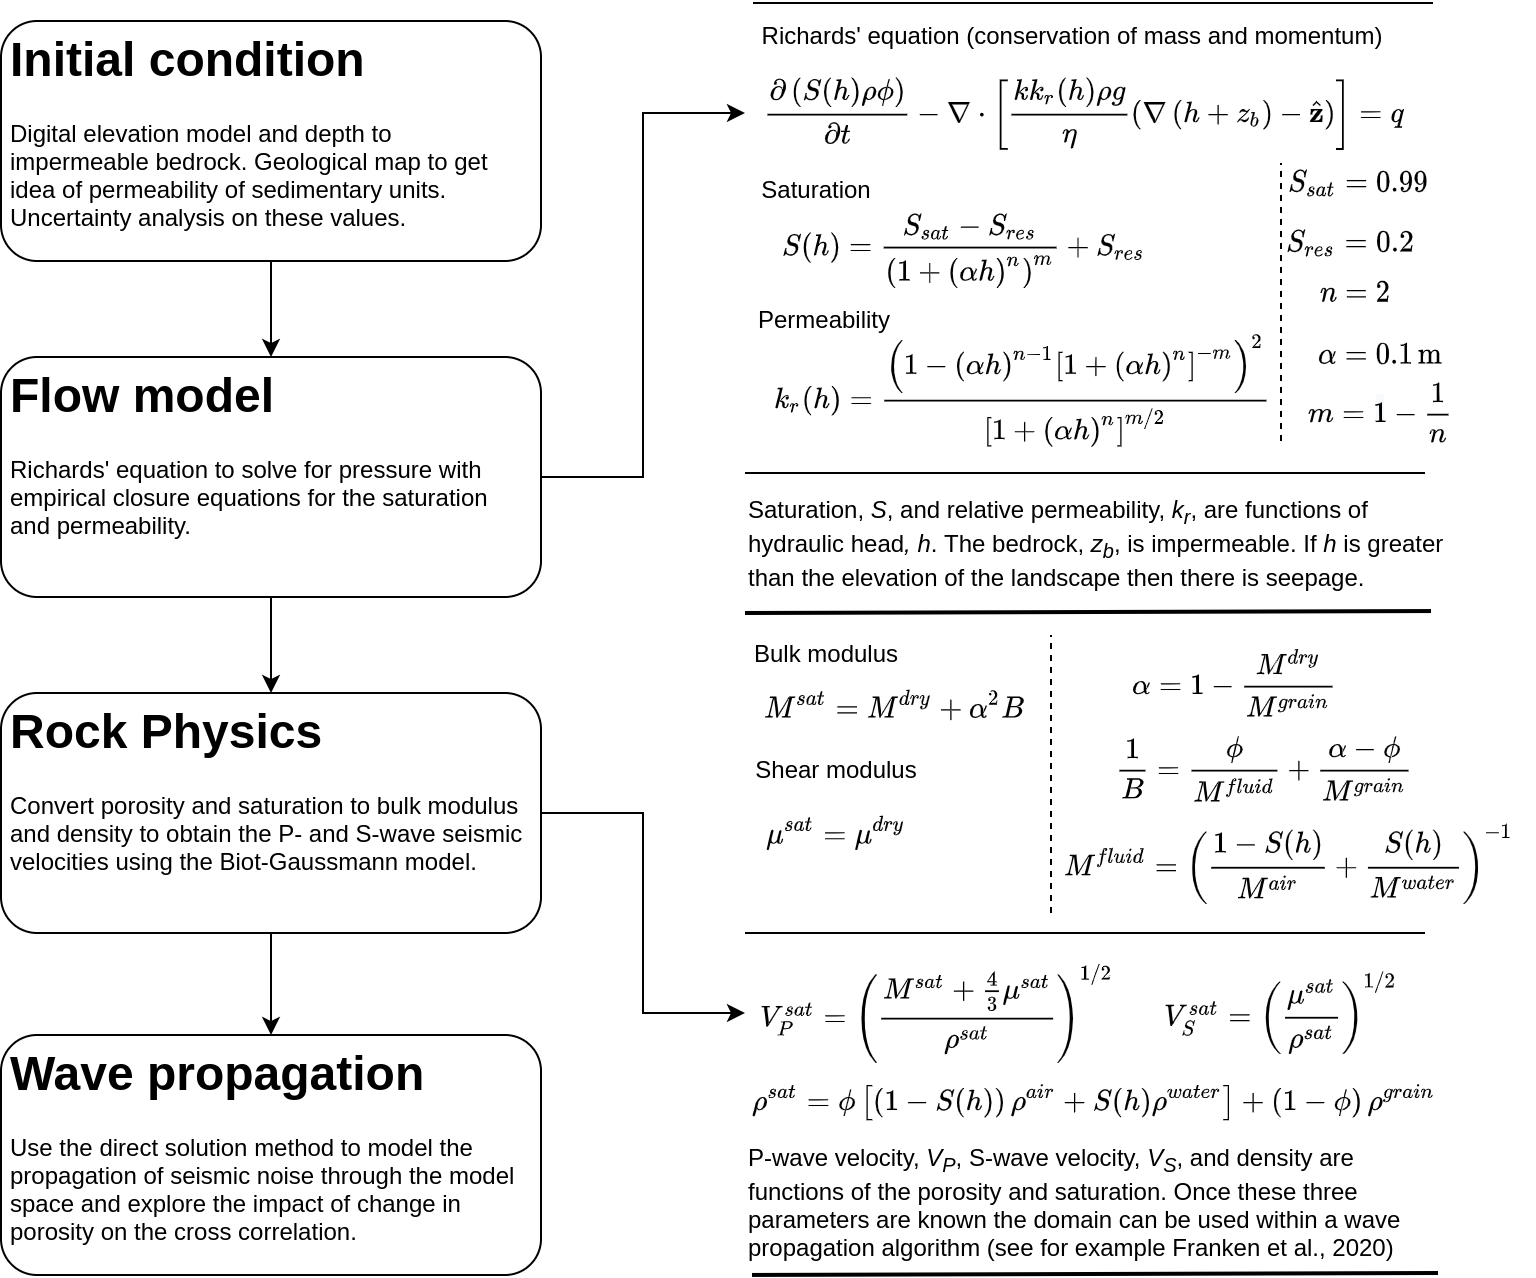

The diagram above was exported from draw.io. Its source (the exported page's mxGraphModel, read from the mxfile embedded in the PNG):
<mxGraphModel dx="1422" dy="739" grid="1" gridSize="10" guides="1" tooltips="1" connect="1" arrows="1" fold="1" page="1" pageScale="1" pageWidth="827" pageHeight="1169" math="1" shadow="0">
  <root>
    <mxCell id="WIyWlLk6GJQsqaUBKTNV-0" />
    <mxCell id="WIyWlLk6GJQsqaUBKTNV-1" parent="WIyWlLk6GJQsqaUBKTNV-0" />
    <mxCell id="NmdYGY2MY9eoIgdan4cU-8" style="edgeStyle=orthogonalEdgeStyle;rounded=0;orthogonalLoop=1;jettySize=auto;html=1;" parent="WIyWlLk6GJQsqaUBKTNV-1" source="NmdYGY2MY9eoIgdan4cU-4" target="NmdYGY2MY9eoIgdan4cU-5" edge="1">
      <mxGeometry relative="1" as="geometry" />
    </mxCell>
    <mxCell id="NmdYGY2MY9eoIgdan4cU-4" value="&lt;h1&gt;Initial condition&lt;/h1&gt;&lt;p&gt;Digital elevation model and depth to impermeable bedrock.&amp;nbsp;&lt;span&gt;Geological map to get idea of permeability of sedimentary units. Uncertainty analysis on these values.&lt;/span&gt;&lt;/p&gt;" style="text;html=1;fillColor=none;spacing=5;spacingTop=-20;whiteSpace=wrap;overflow=hidden;rounded=1;strokeColor=#000000;" parent="WIyWlLk6GJQsqaUBKTNV-1" vertex="1">
      <mxGeometry x="20" y="53" width="270" height="120" as="geometry" />
    </mxCell>
    <mxCell id="NmdYGY2MY9eoIgdan4cU-9" style="edgeStyle=orthogonalEdgeStyle;rounded=0;orthogonalLoop=1;jettySize=auto;html=1;entryX=0.5;entryY=0;entryDx=0;entryDy=0;" parent="WIyWlLk6GJQsqaUBKTNV-1" source="NmdYGY2MY9eoIgdan4cU-5" target="NmdYGY2MY9eoIgdan4cU-6" edge="1">
      <mxGeometry relative="1" as="geometry" />
    </mxCell>
    <mxCell id="NmdYGY2MY9eoIgdan4cU-11" style="edgeStyle=orthogonalEdgeStyle;rounded=0;orthogonalLoop=1;jettySize=auto;html=1;entryX=0;entryY=0.5;entryDx=0;entryDy=0;" parent="WIyWlLk6GJQsqaUBKTNV-1" source="NmdYGY2MY9eoIgdan4cU-5" target="UDAAjrLUm9h9JqshuTwd-0" edge="1">
      <mxGeometry relative="1" as="geometry">
        <mxPoint x="400" y="210" as="targetPoint" />
      </mxGeometry>
    </mxCell>
    <mxCell id="NmdYGY2MY9eoIgdan4cU-5" value="&lt;h1&gt;Flow model&lt;/h1&gt;&lt;p&gt;Richards' equation to solve for pressure with empirical closure equations for the saturation and permeability.&lt;/p&gt;" style="text;html=1;fillColor=none;spacing=5;spacingTop=-20;whiteSpace=wrap;overflow=hidden;rounded=1;strokeColor=#000000;" parent="WIyWlLk6GJQsqaUBKTNV-1" vertex="1">
      <mxGeometry x="20" y="221" width="270" height="120" as="geometry" />
    </mxCell>
    <mxCell id="NmdYGY2MY9eoIgdan4cU-10" style="edgeStyle=orthogonalEdgeStyle;rounded=0;orthogonalLoop=1;jettySize=auto;html=1;entryX=0.5;entryY=0;entryDx=0;entryDy=0;" parent="WIyWlLk6GJQsqaUBKTNV-1" source="NmdYGY2MY9eoIgdan4cU-6" target="NmdYGY2MY9eoIgdan4cU-7" edge="1">
      <mxGeometry relative="1" as="geometry" />
    </mxCell>
    <mxCell id="UDAAjrLUm9h9JqshuTwd-28" style="edgeStyle=orthogonalEdgeStyle;rounded=0;orthogonalLoop=1;jettySize=auto;html=1;entryX=0;entryY=0.5;entryDx=0;entryDy=0;strokeWidth=1;" edge="1" parent="WIyWlLk6GJQsqaUBKTNV-1" source="NmdYGY2MY9eoIgdan4cU-6" target="UDAAjrLUm9h9JqshuTwd-22">
      <mxGeometry relative="1" as="geometry" />
    </mxCell>
    <mxCell id="NmdYGY2MY9eoIgdan4cU-6" value="&lt;h1&gt;Rock Physics&lt;/h1&gt;&lt;p&gt;Convert porosity and saturation to bulk modulus and density to obtain the P- and S-wave seismic velocities using the Biot-Gaussmann model.&lt;/p&gt;" style="text;html=1;fillColor=none;spacing=5;spacingTop=-20;whiteSpace=wrap;overflow=hidden;rounded=1;strokeColor=#000000;" parent="WIyWlLk6GJQsqaUBKTNV-1" vertex="1">
      <mxGeometry x="20" y="389" width="270" height="120" as="geometry" />
    </mxCell>
    <mxCell id="NmdYGY2MY9eoIgdan4cU-7" value="&lt;h1&gt;Wave propagation&lt;/h1&gt;&lt;p&gt;Use the direct solution method to model the propagation of seismic noise through the model space and explore the impact of change in porosity on the cross correlation.&lt;/p&gt;" style="text;html=1;fillColor=none;spacing=5;spacingTop=-20;whiteSpace=wrap;overflow=hidden;rounded=1;strokeColor=#000000;" parent="WIyWlLk6GJQsqaUBKTNV-1" vertex="1">
      <mxGeometry x="20" y="560" width="270" height="120" as="geometry" />
    </mxCell>
    <mxCell id="UDAAjrLUm9h9JqshuTwd-0" value="$$\frac{\partial \left( S(h)\rho\phi \right)}{\partial t} - \nabla \cdot \left[\frac{kk_{r}(h)\rho g}{\eta}\left(\nabla\left(h + z_{b}\right) - \hat{\mathbf{z}} \right)\right] = q $$" style="text;html=1;strokeColor=none;fillColor=none;align=center;verticalAlign=middle;whiteSpace=wrap;rounded=0;" vertex="1" parent="WIyWlLk6GJQsqaUBKTNV-1">
      <mxGeometry x="392" y="59" width="340" height="80" as="geometry" />
    </mxCell>
    <mxCell id="UDAAjrLUm9h9JqshuTwd-1" value="$$ S(h) = \frac{S_{sat} - S_{res}}{\left(1 + \left(\alpha h \right)^{n}\right)^{m}} + S_{res} $$" style="text;html=1;strokeColor=none;fillColor=none;align=center;verticalAlign=middle;whiteSpace=wrap;rounded=0;" vertex="1" parent="WIyWlLk6GJQsqaUBKTNV-1">
      <mxGeometry x="361.5" y="128" width="280" height="80" as="geometry" />
    </mxCell>
    <mxCell id="UDAAjrLUm9h9JqshuTwd-2" value="$$k_{r}(h) = \frac{\left(1 - \left(\alpha h\right)^{n-1}\left[1 + \left(\alpha h\right)^{n}\right]^{-m}\right)^{2}}{\left[1 + \left(\alpha h\right)^{n}\right]^{m/2}}$$" style="text;html=1;strokeColor=none;fillColor=none;align=center;verticalAlign=middle;whiteSpace=wrap;rounded=0;" vertex="1" parent="WIyWlLk6GJQsqaUBKTNV-1">
      <mxGeometry x="396" y="193" width="270" height="90" as="geometry" />
    </mxCell>
    <mxCell id="UDAAjrLUm9h9JqshuTwd-4" value="&lt;span style=&quot;color: rgb(0 , 0 , 0) ; font-family: &amp;#34;helvetica&amp;#34; ; font-size: 12px ; font-style: normal ; font-weight: 400 ; letter-spacing: normal ; text-align: center ; text-indent: 0px ; text-transform: none ; word-spacing: 0px ; background-color: rgb(248 , 249 , 250) ; display: inline ; float: none&quot;&gt;$$\alpha=0.1\rm\,m$$&lt;span&gt;&amp;nbsp;&lt;/span&gt;&lt;/span&gt;" style="text;html=1;strokeColor=none;fillColor=none;align=center;verticalAlign=middle;whiteSpace=wrap;rounded=0;" vertex="1" parent="WIyWlLk6GJQsqaUBKTNV-1">
      <mxGeometry x="675" y="199" width="70" height="55" as="geometry" />
    </mxCell>
    <mxCell id="UDAAjrLUm9h9JqshuTwd-7" value="$$m=1-\frac{1}{n}$$" style="text;html=1;strokeColor=none;fillColor=none;align=center;verticalAlign=middle;whiteSpace=wrap;rounded=0;" vertex="1" parent="WIyWlLk6GJQsqaUBKTNV-1">
      <mxGeometry x="665" y="229" width="90" height="40" as="geometry" />
    </mxCell>
    <mxCell id="UDAAjrLUm9h9JqshuTwd-8" value="$$n=2$$" style="text;html=1;strokeColor=none;fillColor=none;align=center;verticalAlign=middle;whiteSpace=wrap;rounded=0;" vertex="1" parent="WIyWlLk6GJQsqaUBKTNV-1">
      <mxGeometry x="660" y="169" width="75" height="40" as="geometry" />
    </mxCell>
    <mxCell id="UDAAjrLUm9h9JqshuTwd-11" value="$$S_{sat}=0.99 $$" style="text;html=1;strokeColor=none;fillColor=none;align=center;verticalAlign=middle;whiteSpace=wrap;rounded=0;" vertex="1" parent="WIyWlLk6GJQsqaUBKTNV-1">
      <mxGeometry x="649" y="119" width="100" height="30" as="geometry" />
    </mxCell>
    <mxCell id="UDAAjrLUm9h9JqshuTwd-12" value="$$S_{res}=0.2 $$" style="text;html=1;strokeColor=none;fillColor=none;align=center;verticalAlign=middle;whiteSpace=wrap;rounded=0;" vertex="1" parent="WIyWlLk6GJQsqaUBKTNV-1">
      <mxGeometry x="645" y="149" width="100" height="30" as="geometry" />
    </mxCell>
    <mxCell id="UDAAjrLUm9h9JqshuTwd-14" value="" style="endArrow=none;html=1;" edge="1" parent="WIyWlLk6GJQsqaUBKTNV-1">
      <mxGeometry width="50" height="50" relative="1" as="geometry">
        <mxPoint x="392" y="279" as="sourcePoint" />
        <mxPoint x="732" y="279" as="targetPoint" />
      </mxGeometry>
    </mxCell>
    <mxCell id="UDAAjrLUm9h9JqshuTwd-15" value="Saturation, &lt;i&gt;S&lt;/i&gt;, and relative permeability, &lt;i&gt;k&lt;/i&gt;&lt;sub style=&quot;font-style: italic&quot;&gt;r&lt;/sub&gt;, are functions of hydraulic head&lt;i&gt;, h&lt;/i&gt;. The bedrock, &lt;i&gt;z&lt;sub&gt;b&lt;/sub&gt;&lt;/i&gt;, is impermeable. If &lt;i&gt;h&lt;/i&gt; is greater than the elevation of the landscape then there is seepage.&amp;nbsp;" style="text;html=1;strokeColor=none;fillColor=none;align=left;verticalAlign=middle;whiteSpace=wrap;rounded=0;" vertex="1" parent="WIyWlLk6GJQsqaUBKTNV-1">
      <mxGeometry x="392" y="279" width="350" height="70" as="geometry" />
    </mxCell>
    <mxCell id="UDAAjrLUm9h9JqshuTwd-16" value="" style="endArrow=none;html=1;exitX=0;exitY=1;exitDx=0;exitDy=0;entryX=0.98;entryY=0.986;entryDx=0;entryDy=0;entryPerimeter=0;strokeWidth=2;" edge="1" parent="WIyWlLk6GJQsqaUBKTNV-1" source="UDAAjrLUm9h9JqshuTwd-15" target="UDAAjrLUm9h9JqshuTwd-15">
      <mxGeometry width="50" height="50" relative="1" as="geometry">
        <mxPoint x="542" y="359" as="sourcePoint" />
        <mxPoint x="592" y="309" as="targetPoint" />
      </mxGeometry>
    </mxCell>
    <mxCell id="UDAAjrLUm9h9JqshuTwd-17" value="$$M^{sat} = M^{dry}+\alpha^{2}B$$" style="text;html=1;strokeColor=none;fillColor=none;align=center;verticalAlign=middle;whiteSpace=wrap;rounded=0;" vertex="1" parent="WIyWlLk6GJQsqaUBKTNV-1">
      <mxGeometry x="392" y="370" width="150" height="50" as="geometry" />
    </mxCell>
    <mxCell id="UDAAjrLUm9h9JqshuTwd-18" value="$$\mu^{sat} = \mu^{dry}$$" style="text;html=1;strokeColor=none;fillColor=none;align=center;verticalAlign=middle;whiteSpace=wrap;rounded=0;" vertex="1" parent="WIyWlLk6GJQsqaUBKTNV-1">
      <mxGeometry x="378" y="441.5" width="120" height="35" as="geometry" />
    </mxCell>
    <mxCell id="UDAAjrLUm9h9JqshuTwd-19" value="$$\alpha = 1-\frac{M^{dry}}{M^{grain}}$$" style="text;html=1;strokeColor=none;fillColor=none;align=center;verticalAlign=middle;whiteSpace=wrap;rounded=0;" vertex="1" parent="WIyWlLk6GJQsqaUBKTNV-1">
      <mxGeometry x="562" y="354" width="150" height="60" as="geometry" />
    </mxCell>
    <mxCell id="UDAAjrLUm9h9JqshuTwd-20" value="$$ \frac{1}{B} = \frac{\phi}{M^{fluid}} + \frac{\alpha - \phi}{M^{grain}}$$" style="text;html=1;strokeColor=none;fillColor=none;align=center;verticalAlign=middle;whiteSpace=wrap;rounded=0;" vertex="1" parent="WIyWlLk6GJQsqaUBKTNV-1">
      <mxGeometry x="562" y="386.5" width="180" height="80" as="geometry" />
    </mxCell>
    <mxCell id="UDAAjrLUm9h9JqshuTwd-21" value="$$M^{fluid}=\left(\frac{1-S(h)}{M^{air}} + \frac{S(h)}{M^{water}}\right)^{-1}$$" style="text;html=1;strokeColor=none;fillColor=none;align=center;verticalAlign=middle;whiteSpace=wrap;rounded=0;" vertex="1" parent="WIyWlLk6GJQsqaUBKTNV-1">
      <mxGeometry x="542" y="449" width="245" height="50" as="geometry" />
    </mxCell>
    <mxCell id="UDAAjrLUm9h9JqshuTwd-22" value="$$V_{P}^{sat} = \left(\frac{M^{sat}+\frac{4}{3}\mu^{sat}}{\rho^{sat}}\right)^{1/2}$$" style="text;html=1;strokeColor=none;fillColor=none;align=center;verticalAlign=middle;whiteSpace=wrap;rounded=0;" vertex="1" parent="WIyWlLk6GJQsqaUBKTNV-1">
      <mxGeometry x="392" y="514" width="192.5" height="70" as="geometry" />
    </mxCell>
    <mxCell id="UDAAjrLUm9h9JqshuTwd-23" value="$$V_{S}^{sat}=\left(\frac{\mu^{sat}}{\rho^{sat}}\right)^{1/2}$$" style="text;html=1;strokeColor=none;fillColor=none;align=center;verticalAlign=middle;whiteSpace=wrap;rounded=0;" vertex="1" parent="WIyWlLk6GJQsqaUBKTNV-1">
      <mxGeometry x="589" y="514" width="143" height="70" as="geometry" />
    </mxCell>
    <mxCell id="UDAAjrLUm9h9JqshuTwd-24" value="" style="endArrow=none;html=1;strokeWidth=1;" edge="1" parent="WIyWlLk6GJQsqaUBKTNV-1">
      <mxGeometry width="50" height="50" relative="1" as="geometry">
        <mxPoint x="392" y="509" as="sourcePoint" />
        <mxPoint x="732" y="509" as="targetPoint" />
      </mxGeometry>
    </mxCell>
    <mxCell id="UDAAjrLUm9h9JqshuTwd-25" value="$$\rho^{sat}=\phi\left[\left(1-S(h)\right)\rho^{air} + S(h)\rho^{water}\right] + \left(1-\phi\right)\rho^{grain}$$" style="text;html=1;strokeColor=none;fillColor=none;align=center;verticalAlign=middle;whiteSpace=wrap;rounded=0;" vertex="1" parent="WIyWlLk6GJQsqaUBKTNV-1">
      <mxGeometry x="417" y="569" width="300" height="50" as="geometry" />
    </mxCell>
    <mxCell id="UDAAjrLUm9h9JqshuTwd-26" value="P-wave velocity, &lt;i&gt;V&lt;sub&gt;P&lt;/sub&gt;&lt;/i&gt;, S-wave velocity, &lt;i&gt;V&lt;sub&gt;S&lt;/sub&gt;&lt;/i&gt;, and density are functions of the porosity and saturation. Once these three parameters are known the domain can be used within a wave propagation algorithm (see for example Franken et al., 2020)" style="text;html=1;strokeColor=none;fillColor=none;align=left;verticalAlign=middle;whiteSpace=wrap;rounded=0;" vertex="1" parent="WIyWlLk6GJQsqaUBKTNV-1">
      <mxGeometry x="392" y="609" width="340" height="70" as="geometry" />
    </mxCell>
    <mxCell id="UDAAjrLUm9h9JqshuTwd-27" value="" style="endArrow=none;html=1;exitX=0;exitY=1;exitDx=0;exitDy=0;entryX=0.98;entryY=0.986;entryDx=0;entryDy=0;entryPerimeter=0;strokeWidth=2;" edge="1" parent="WIyWlLk6GJQsqaUBKTNV-1">
      <mxGeometry width="50" height="50" relative="1" as="geometry">
        <mxPoint x="395.5" y="679.98" as="sourcePoint" />
        <mxPoint x="738.5" y="679" as="targetPoint" />
      </mxGeometry>
    </mxCell>
    <mxCell id="UDAAjrLUm9h9JqshuTwd-29" value="Bulk modulus" style="text;html=1;strokeColor=none;fillColor=none;align=center;verticalAlign=middle;whiteSpace=wrap;rounded=0;" vertex="1" parent="WIyWlLk6GJQsqaUBKTNV-1">
      <mxGeometry x="373" y="354" width="120" height="30" as="geometry" />
    </mxCell>
    <mxCell id="UDAAjrLUm9h9JqshuTwd-30" value="Shear modulus" style="text;html=1;strokeColor=none;fillColor=none;align=center;verticalAlign=middle;whiteSpace=wrap;rounded=0;" vertex="1" parent="WIyWlLk6GJQsqaUBKTNV-1">
      <mxGeometry x="392" y="411.5" width="92" height="30" as="geometry" />
    </mxCell>
    <mxCell id="UDAAjrLUm9h9JqshuTwd-31" value="Saturation" style="text;html=1;strokeColor=none;fillColor=none;align=center;verticalAlign=middle;whiteSpace=wrap;rounded=0;" vertex="1" parent="WIyWlLk6GJQsqaUBKTNV-1">
      <mxGeometry x="393" y="124" width="70" height="26" as="geometry" />
    </mxCell>
    <mxCell id="UDAAjrLUm9h9JqshuTwd-32" value="Permeability" style="text;html=1;strokeColor=none;fillColor=none;align=center;verticalAlign=middle;whiteSpace=wrap;rounded=0;" vertex="1" parent="WIyWlLk6GJQsqaUBKTNV-1">
      <mxGeometry x="392" y="189" width="80" height="26" as="geometry" />
    </mxCell>
    <mxCell id="UDAAjrLUm9h9JqshuTwd-33" value="Richards' equation (conservation of mass and momentum)" style="text;html=1;strokeColor=none;fillColor=none;align=center;verticalAlign=middle;whiteSpace=wrap;rounded=0;" vertex="1" parent="WIyWlLk6GJQsqaUBKTNV-1">
      <mxGeometry x="394" y="44" width="324" height="31" as="geometry" />
    </mxCell>
    <mxCell id="UDAAjrLUm9h9JqshuTwd-34" value="" style="endArrow=none;html=1;strokeWidth=1;" edge="1" parent="WIyWlLk6GJQsqaUBKTNV-1">
      <mxGeometry width="50" height="50" relative="1" as="geometry">
        <mxPoint x="396" y="44" as="sourcePoint" />
        <mxPoint x="736" y="44" as="targetPoint" />
      </mxGeometry>
    </mxCell>
    <mxCell id="UDAAjrLUm9h9JqshuTwd-35" value="" style="endArrow=none;dashed=1;html=1;strokeWidth=1;exitX=0;exitY=1;exitDx=0;exitDy=0;" edge="1" parent="WIyWlLk6GJQsqaUBKTNV-1">
      <mxGeometry width="50" height="50" relative="1" as="geometry">
        <mxPoint x="545" y="499" as="sourcePoint" />
        <mxPoint x="545" y="360" as="targetPoint" />
      </mxGeometry>
    </mxCell>
    <mxCell id="UDAAjrLUm9h9JqshuTwd-36" value="" style="endArrow=none;dashed=1;html=1;strokeWidth=1;exitX=0;exitY=1;exitDx=0;exitDy=0;" edge="1" parent="WIyWlLk6GJQsqaUBKTNV-1">
      <mxGeometry width="50" height="50" relative="1" as="geometry">
        <mxPoint x="660" y="263" as="sourcePoint" />
        <mxPoint x="660" y="124" as="targetPoint" />
      </mxGeometry>
    </mxCell>
  </root>
</mxGraphModel>